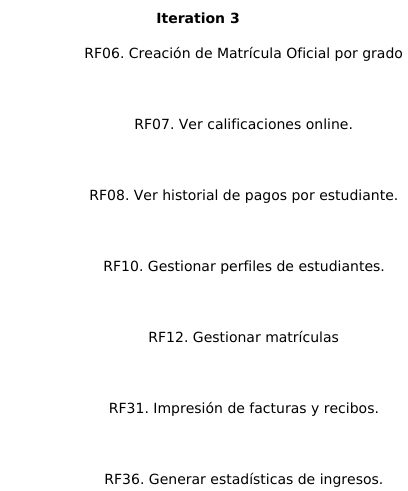

The diagram above was rendered by PlantUML. Its source (embedded in the PNG):
@startuml
left to right direction
title Iteration 1

label RF01 as "RF01. Cobro de aranceles"
label RF02 as "RF02. Matricular estudiante"
label RF06 as "RF06. Creación de Matrícula Oficial por grado"
label RF12 as "RF12. Gestionar matrículas"
label RF14 as "RF14. Imprimir boleta de calificación por secciones"

label 0 as " "
0 ..[hidden]> RF01
0 ..[hidden]> RF02
0 ..[hidden]> RF06
0 ..[hidden]> RF12
0 ..[hidden]> RF14

newpage
left to right direction
title Iteration 2
label 0 as " "

Label RF10 as "RF10. Gestionar perfiles de estudiantes."
Label RF24 as "RF24. Gestionar usuarios del sistema."
Label RF03 as "RF03. Gestionar las calificaciones."
Label RF33 as "RF33. Abonos a pago de un arancel."

0 ..[hidden]> RF10
0 ..[hidden]> RF24
0 ..[hidden]> RF03
0 ..[hidden]> RF33


newpage
left to right direction
title Iteration 3
label 0 as " "

label RF06 as "RF06. Creación de Matrícula Oficial por grado"
Label RF07 as "RF07. Ver calificaciones online."
Label RF08 as "RF08. Ver historial de pagos por estudiante."
Label RF10 as "RF10. Gestionar perfiles de estudiantes."
Label RF12 as "RF12. Gestionar matrículas"
Label RF31 as "RF31. Impresión de facturas y recibos."
Label RF36 as "RF36. Generar estadísticas de ingresos."

0 ..[hidden]> RF06
0 ..[hidden]> RF07
0 ..[hidden]> RF08
0 ..[hidden]> RF10
0 ..[hidden]> RF12
0 ..[hidden]> RF31
0 ..[hidden]> RF36

@enduml